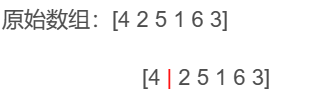

The diagram above was exported from draw.io. Its source (the exported page's mxGraphModel, read from the mxfile embedded in the PNG):
<mxGraphModel dx="1042" dy="569" grid="0" gridSize="10" guides="1" tooltips="1" connect="1" arrows="1" fold="1" page="1" pageScale="1" pageWidth="3300" pageHeight="4681" math="0" shadow="0">
  <root>
    <mxCell id="0" />
    <mxCell id="1" parent="0" />
    <mxCell id="86r2uhtHgCudlFKvoN9R-1" value="&lt;span style=&quot;color: rgb(77, 77, 77); font-family: -apple-system, &amp;quot;SF UI Text&amp;quot;, Arial, &amp;quot;PingFang SC&amp;quot;, &amp;quot;Hiragino Sans GB&amp;quot;, &amp;quot;Microsoft YaHei&amp;quot;, &amp;quot;WenQuanYi Micro Hei&amp;quot;, sans-serif; font-style: normal; font-variant-ligatures: no-common-ligatures; font-variant-caps: normal; font-weight: 400; letter-spacing: normal; orphans: 2; text-align: start; text-indent: 0px; text-transform: none; widows: 2; word-spacing: 0px; -webkit-text-stroke-width: 0px; background-color: rgb(255, 255, 255); text-decoration-thickness: initial; text-decoration-style: initial; text-decoration-color: initial; float: none; display: inline !important;&quot;&gt;&lt;font style=&quot;font-size: 22px;&quot;&gt;原始数组：[4 2 5 1 6 3]&lt;/font&gt;&lt;/span&gt;" style="text;whiteSpace=wrap;html=1;" vertex="1" parent="1">
      <mxGeometry x="283" y="216" width="290.2" height="41" as="geometry" />
    </mxCell>
    <mxCell id="86r2uhtHgCudlFKvoN9R-2" value="&lt;span style=&quot;font-family: -apple-system, &amp;quot;SF UI Text&amp;quot;, Arial, &amp;quot;PingFang SC&amp;quot;, &amp;quot;Hiragino Sans GB&amp;quot;, &amp;quot;Microsoft YaHei&amp;quot;, &amp;quot;WenQuanYi Micro Hei&amp;quot;, sans-serif; font-style: normal; font-variant-ligatures: no-common-ligatures; font-variant-caps: normal; font-weight: 400; letter-spacing: normal; orphans: 2; text-align: start; text-indent: 0px; text-transform: none; widows: 2; word-spacing: 0px; -webkit-text-stroke-width: 0px; background-color: rgb(255, 255, 255); text-decoration-thickness: initial; text-decoration-style: initial; text-decoration-color: initial; float: none; display: inline !important;&quot;&gt;&lt;font style=&quot;font-size: 22px;&quot;&gt;&lt;span style=&quot;color: rgb(77, 77, 77); white-space: pre;&quot;&gt;&#09;&lt;/span&gt;&lt;span style=&quot;color: rgb(77, 77, 77); white-space: pre;&quot;&gt;&#09;&lt;/span&gt;&lt;font color=&quot;#4d4d4d&quot;&gt;&amp;nbsp; [4&amp;nbsp;&lt;/font&gt;&lt;font color=&quot;#ff0000&quot;&gt;|&lt;/font&gt;&lt;font color=&quot;#4d4d4d&quot;&gt; 2 5 1 6 3]&lt;/font&gt;&lt;/font&gt;&lt;/span&gt;" style="text;whiteSpace=wrap;html=1;" vertex="1" parent="1">
      <mxGeometry x="313" y="274" width="290.2" height="41" as="geometry" />
    </mxCell>
  </root>
</mxGraphModel>